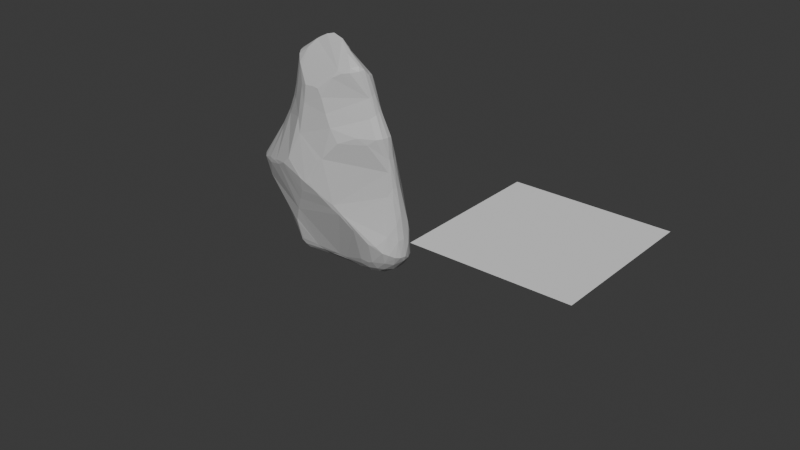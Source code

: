 # Source: Rune1.blend  (saved by Blender 4.4.32; exported with 4.5.12 LTS)
import bpy
from mathutils import Matrix  # noqa: F401  (used for matrix-valued properties, if any)

bpy.ops.wm.read_factory_settings(use_empty=True)
scene = bpy.context.scene
scene.name = 'Scene'

# ---- collections
col_collection = bpy.data.collections.new('Collection'); scene.collection.children.link(col_collection)

# ---- materials (node trees are filled in below, after node groups)
mat_material = bpy.data.materials.new('Material')

# ---- material node trees
mat_material.use_nodes = True; mat_material.node_tree.nodes.clear()
_N = mat_material.node_tree.nodes; _L = mat_material.node_tree.links
n0 = _N.new('ShaderNodeBsdfPrincipled'); n0.name = 'Principled BSDF'; n0.location = (10, 300)
n1 = _N.new('ShaderNodeOutputMaterial'); n1.name = 'Material Output'; n1.location = (300, 300)
n2 = _N.new('ShaderNodeNewGeometry'); n2.name = 'Geometry'; n2.location = (-520, 192)
n3 = _N.new('ShaderNodeValToRGB'); n3.name = 'Color Ramp'; n3.location = (-317, 152)
while len(n3.color_ramp.elements) > 1: n3.color_ramp.elements.remove(n3.color_ramp.elements[-1])
n3.color_ramp.elements[0].position = 0.0; n3.color_ramp.elements[0].color = (0.0, 0.0, 0.0, 1.0)
_e = n3.color_ramp.elements.new(1.0); _e.color = (1.0, 1.0, 1.0, 1.0)
_L.new(n0.outputs[0], n1.inputs[0])
_L.new(n2.outputs[7], n3.inputs[0])
_L.new(n3.outputs[0], n0.inputs[0])
n1.is_active_output = True

# ---- world
world_world = bpy.data.worlds.new('World'); scene.world = world_world
world_world.use_nodes = True; world_world.node_tree.nodes.clear()
_N = world_world.node_tree.nodes; _L = world_world.node_tree.links
n0 = _N.new('ShaderNodeOutputWorld'); n0.name = 'World Output'; n0.location = (300, 300)
n1 = _N.new('ShaderNodeBackground'); n1.name = 'Background'; n1.location = (10, 300)
n1.inputs[0].default_value = (0.05088, 0.05088, 0.05088, 1.0)
_L.new(n1.outputs[0], n0.inputs[0])
n0.is_active_output = True
world_world.color = (0.05088, 0.05088, 0.05088)
world_world.sun_shadow_jitter_overblur = 0.0

# ---- meshes
me_cube = bpy.data.meshes.new('Cube')
me_cube.from_pydata([(-0.5355, -0.091, -1.207), (-0.6114, -0.1157, -1.22), (-0.6809, -0.2018, -1.274), (-0.5677, -0.2699, -1.342), (-0.6262, -0.4578, 0.8382), (-0.239, -0.2391, 2.006), (-0.2041, -0.1987, 2.036), (-0.2224, -0.07186, 1.868), (0.3196, -0.1376, 1.916), (0.8172, -0.006985, 0.6428), (0.7296, -0.03065, 0.8884), (0.6721, -0.03058, 1.078), (0.5737, -0.01478, 1.24), (0.752, -0.4819, -1.145), (0.6206, -0.3392, -1.376), (0.7045, -0.02248, -1.48), (-0.3639, -0.06713, -1.302), (0.5209, 0.1588, -1.446), (-0.1074, -0.388, -1.315), (-0.5775, 0.003808, 1.237), (-0.7317, -0.03301, 0.9187), (-0.7827, 0.06677, 0.6279), (-0.7606, 0.2112, 0.3832), (-0.9649, 0.15, 0.2327), (-0.9505, 0.1566, 0.1706), (-0.9055, 0.05923, -0.1613), (-0.9827, -0.0774, -0.5009), (-0.9672, -0.1266, -0.6725), (-0.638, -0.3061, -1.259), (-0.6633, -0.3491, -1.174), (-0.8794, -0.3485, -0.8086), (-0.9562, -0.607, 0.08441), (0.6639, 0.2354, -1.348), (0.8613, 0.243, -1.264), (0.9058, 0.312, -1.067), (0.8433, 0.06218, 0.3132), (0.4985, -0.3701, 1.679), (0.6957, -0.4691, 0.7723), (-0.3566, -0.8107, 0.2957), (0.2401, -0.7169, 0.411), (-0.581, -0.5471, -0.7909), (-0.451, -0.59, -0.8108), (0.7337, -0.6173, -0.6365), (-0.6066, 0.1777, 0.5457), (0.7274, 0.3455, -0.799), (1.014, -0.2431, 0.5041), (1.062, -0.1833, 0.4593), (1.073, -0.1053, 0.4356), (1.023, -0.01768, 0.5032), (1.012, 0.00675, 0.4551), (1.095, -0.5389, -0.8145), (1.188, -0.4988, -0.9038), (1.262, -0.4366, -0.9416), (1.319, -0.2958, -0.7486), (1.345, -0.1966, -0.7235), (1.361, -0.1094, -0.8161), (1.263, 0.05768, -1.006), (-0.9214, -0.2798, -0.8655), (-1.036, -0.1962, -0.8129), (-1.068, -0.1611, -0.7545), (-0.8043, -0.4571, 0.5416), (-0.9116, -0.3379, 0.5658), (-0.9574, -0.2568, 0.5666), (-0.9377, -0.1169, 0.6151), (-0.8805, -0.02294, 0.6176), (-0.9275, -0.1744, 0.6465), (-0.7813, -0.2664, 0.8836), (-0.7477, -0.3465, 0.8402), (-0.8019, -0.1577, 0.8974), (-0.792, -0.204, 0.897), (-0.7242, -0.2407, 1.059), (-0.6426, -0.0695, 1.228), (-0.696, -0.1731, 1.175), (-0.6433, -0.3507, 1.084), (-0.653, -0.2571, 1.284), (-0.6767, -0.1184, 1.205), (-0.5781, -0.361, 1.287), (-0.5564, -0.2646, 1.721), (-0.4318, -0.4269, 1.683), (-0.5061, -0.02315, 1.7), (-0.5457, -0.08371, 1.711), (-0.5692, -0.1685, 1.722), (-0.4707, -0.3754, 1.766), (-0.4881, -0.09753, 1.792), (-0.5146, -0.1577, 1.816), (-0.505, -0.3132, 1.801), (-0.5257, -0.2358, 1.817), (-0.3302, -0.3298, 1.885), (-0.2084, -0.1197, 1.973), (-0.1295, -0.101, 1.989), (-0.03317, -0.09383, 2.054), (-0.08498, -0.1906, 2.095), (-0.004027, -0.08242, 2.008), (-0.04342, -0.1381, 2.087), (0.02716, -0.1627, 2.123), (0.1624, -0.1342, 2.058), (0.2019, -0.1953, 2.052), (0.1873, -0.1624, 2.069), (0.2752, -0.129, 1.958), (1.023, 0.2488, -1.056), (1.188, 0.1271, -0.9754), (1.325, -0.02507, -1.036), (1.358, -0.2844, -1.006), (0.9795, -0.5772, -0.7891), (1.375, -0.1962, -1.009), (1.319, -0.3607, -0.9884), (1.354, -0.1045, -1.066), (1.341, -0.1873, -1.095), (1.165, -0.422, -1.11), (1.152, 0.1512, -1.144), (1.278, 0.01497, -1.133), (1.25, -0.3181, -1.147), (0.9692, -0.4815, -1.13), (0.8878, -0.4755, -1.161), (1.072, 0.2009, -1.173), (1.141, 0.06258, -1.258), (1.23, -0.07774, -1.237), (1.176, -0.2285, -1.276), (0.9989, -0.3967, -1.261), (1.092, -0.3405, -1.266), (0.8763, 0.1622, -1.353), (1.135, -0.09448, -1.325), (0.8495, -0.4121, -1.286), (1.022, 0.06189, -1.353), (0.9913, -0.2214, -1.391), (0.9727, -0.317, -1.346), (0.7209, -0.4347, -1.252), (1.018, -0.07978, -1.398), (0.8474, 0.06122, -1.43), (0.8118, -0.3304, -1.378), (0.6145, 0.05687, -1.479), (0.8695, -0.1108, -1.453), (0.7414, -0.2505, -1.437), (0.6186, -0.14, -1.479), (0.2266, -0.2063, -1.456), (0.3822, -0.3635, -1.333), (0.3808, 0.08306, -1.485), (0.2574, -0.2898, -1.405), (0.03715, -0.3493, -1.353), (0.2172, -0.02017, -1.506), (0.1262, 0.06085, -1.414), (-0.01796, -0.1442, -1.483), (-0.08794, -0.1891, -1.472), (-0.38, -0.1078, -1.335), (-0.06577, -0.303, -1.406), (-0.3768, -0.1787, -1.381), (-0.1844, -0.234, -1.458), (-0.3735, -0.3379, -1.412), (-0.2687, -0.02586, -1.294), (-0.4025, -0.3861, -1.377), (-0.4852, -0.342, -1.373), (0.799, 0.3435, -1.018), (0.1432, 0.1481, -1.178), (0.3793, 0.2326, -1.158), (0.6074, 0.2921, -1.166), (0.7602, 0.3119, -1.17), (0.554, 0.2485, -1.307), (0.2626, 0.1801, -1.266), (0.521, 0.1931, -1.41), (-0.3144, -0.03295, -1.238), (0.2518, 0.1492, -1.351), (-0.4654, -0.5807, -0.8692), (-0.7979, -0.4236, -0.7666), (-0.4399, -0.4859, -1.199), (-0.4727, -0.4775, -1.23), (-0.5255, -0.4427, -1.225), (-0.1843, -0.4214, -1.256), (0.225, -0.3765, -1.293), (0.355, -0.3822, -1.295), (-0.4289, -0.4419, -1.303), (-0.469, -0.4084, -1.34), (0.3289, -0.4287, 1.705), (0.01547, -0.6192, 1.446), (-0.3043, -0.5152, 1.619), (0.3965, -0.4327, 1.665), (-0.1234, -0.6281, 1.439), (0.2736, -0.5032, 1.594), (-0.3777, -0.4663, 1.684), (0.09441, -0.6096, 1.425), (-0.2358, -0.5864, 1.402), (0.1538, -0.6027, 1.304), (-0.1467, -0.649, 1.164), (0.2312, -0.6069, 1.077), (-0.2799, -0.6464, 0.915), (-0.4819, -0.4775, 1.117), (0.3238, -0.6189, 0.8785), (-0.2032, -0.7075, 0.699), (0.4547, -0.6167, 0.677), (0.1536, -0.7439, 0.3672), (-0.7233, -0.7071, 0.1362), (0.007436, -0.8489, 0.019), (0.07998, -0.8259, 0.02142), (-0.8122, -0.6804, 0.09724), (-0.09795, -0.8478, 0.06668), (-0.4769, -0.8017, 0.1851), (-0.6435, -0.7386, 0.09345), (0.149, -0.8096, -0.07667), (0.4224, -0.712, -0.2716), (-0.1233, -0.79, -0.1666), (0.2433, -0.7745, -0.1761), (-0.232, -0.722, -0.3598), (0.3954, -0.7116, -0.3354), (0.5115, -0.6827, -0.4177), (0.5668, -0.6743, -0.4085), (-0.3526, -0.6494, -0.5895), (-0.4389, 0.03216, 1.64), (0.01754, 0.07499, 1.517), (0.535, -0.00252, 1.587), (-0.4541, 0.05084, 1.589), (-0.3706, 0.1137, 1.507), (0.4541, 0.02805, 1.497), (-0.5219, 0.06736, 1.169), (-0.4643, 0.1013, 1.167), (-0.3205, 0.08325, 1.157), (0.2222, 0.001286, 1.17), (-0.6322, 0.1075, 0.7854), (-0.5475, 0.1293, 0.8132), (-0.7325, 0.246, 0.2859), (-0.4996, 0.2245, 0.1059), (-0.4717, 0.2265, 0.1907), (0.8359, 0.2303, -0.1919), (-0.2022, 0.234, -0.04161), (-0.1035, 0.2288, -0.05453), (0.442, 0.3024, -0.3451), (0.2321, 0.2605, -0.2228), (0.9755, 0.1588, -0.01269), (0.06835, 0.252, -0.2126), (0.6153, 0.3487, -0.4832), (0.7308, 0.3203, -0.5884), (0.3619, 0.3029, -0.3822), (0.455, 0.2801, -0.7856), (0.6628, 0.3392, -0.7305), (0.8114, 0.3282, -0.8831), (0.3661, -0.2573, 1.91), (0.3829, -0.1978, 1.914), (0.5653, -0.2514, 1.763), (0.4885, -0.3486, 1.746), (0.5931, -0.09525, 1.682), (0.5946, -0.28, 1.698), (0.6432, -0.05882, 1.605), (0.6623, -0.1416, 1.624), (0.6283, -0.2044, 1.714), (0.641, -0.01123, 1.502), (0.7429, -0.1198, 1.376), (0.7506, -0.1897, 1.342), (0.7637, -0.05858, 1.25), (0.8427, -0.09101, 1.11), (0.8431, -0.1502, 1.127), (0.7347, -0.229, 1.323), (0.8873, -0.06638, 0.9341), (0.844, -0.2093, 1.09), (0.7951, -0.29, 1.042), (1.019, -0.09386, 0.7716), (0.9943, -0.245, 0.7724), (0.9282, -0.319, 0.7635), (1.023, -0.1675, 0.7808), (0.8322, -0.3934, 0.6768), (1.068, -0.2195, 0.2649), (0.989, 0.07963, 0.2213), (1.04, 0.1203, -0.0554), (1.163, -0.1391, 0.01992), (1.156, -0.04924, -0.01781), (1.139, -0.1999, 0.02951), (1.171, -0.2308, -0.1538), (1.256, -0.1634, -0.3346), (1.104, -0.274, -0.09669), (1.285, -0.03334, -0.5188), (1.267, -0.2666, -0.502), (1.208, -0.4091, -0.6637), (1.307, -0.03015, -0.6504), (-0.7833, -0.1679, -1.193), (-0.83, -0.1651, -1.148), (-0.7738, -0.1542, -1.112), (-0.8826, -0.1686, -1.064), (-0.8458, -0.1949, -1.095), (-0.8049, -0.2101, -1.126), (-0.7671, -0.2617, -1.119), (-0.88, -0.1863, -1.02), (-0.9754, -0.1877, -0.9493), (-0.9522, -0.1783, -0.9975), (-0.9493, -0.1643, -0.8683), (-1.134, -0.2699, -0.5808), (-1.125, -0.1759, -0.6924), (-1.173, -0.3997, -0.3189), (-1.219, -0.1377, -0.3703), (-1.224, -0.2187, -0.4662), (-1.232, -0.3091, -0.3605), (-1.057, -0.5008, -0.2762), (-1.099, -0.1049, -0.5041), (-1.325, -0.2053, 0.001581), (-1.294, -0.284, -0.1426), (-1.11, 0.07171, 0.06778), (-1.19, -0.01874, -0.09437), (-1.301, -0.1223, -0.0007441), (-1.236, -0.4062, -0.108), (-1.165, -0.5024, 0.002318), (-1.256, -0.05332, -0.006317), (-1.302, -0.3242, 0.01632), (-1.257, -0.4062, 0.008184), (-0.9122, -0.6402, 0.01577), (-1.212, 0.008562, 0.09773), (-1.256, -0.06423, 0.09515), (-1.279, -0.1404, 0.1009), (-1.275, -0.2153, 0.1107), (-1.041, 0.1182, 0.1906)], [], [(60, 67, 61), (65, 69, 68), (66, 70, 69), (20, 71, 19), (20, 75, 71), (68, 72, 75), (70, 72, 69), (73, 70, 66), (70, 74, 72), (74, 77, 72), (208, 79, 205), (81, 84, 80), (77, 85, 86), (82, 85, 77), (4, 73, 67), (177, 87, 82), (84, 6, 83), (83, 88, 79), (79, 88, 205), (6, 89, 88), (6, 90, 89), (6, 93, 90), (6, 91, 93), (89, 90, 92), (90, 93, 95), (95, 98, 92), (97, 98, 95), (97, 234, 98), (98, 234, 8), (54, 102, 104), (52, 105, 53), (104, 106, 55), (102, 107, 104), (101, 106, 110), (99, 109, 114), (107, 116, 106), (109, 115, 114), (110, 116, 115), (111, 117, 107), (112, 118, 108), (117, 121, 116), (108, 119, 111), (118, 119, 108), (114, 123, 120), (113, 122, 112), (118, 125, 119), (123, 127, 128), (124, 131, 127), (122, 129, 118), (120, 128, 17), (128, 131, 15), (129, 132, 124), (55, 101, 269), (132, 133, 131), (33, 120, 32), (15, 133, 139), (132, 134, 133), (130, 139, 136), (14, 137, 132), (134, 141, 133), (133, 141, 139), (138, 144, 137), (144, 146, 134), (144, 147, 146), (139, 145, 143), (142, 146, 145), (138, 18, 144), (144, 149, 147), (146, 147, 3), (16, 0, 148), (143, 1, 16), (150, 170, 28), (44, 232, 151), (231, 151, 154), (157, 148, 152), (157, 156, 160), (156, 32, 158), (160, 16, 148), (232, 34, 151), (151, 34, 155), (155, 33, 32), (160, 140, 16), (164, 169, 166), (164, 165, 169), (168, 135, 126), (166, 169, 18), (41, 40, 161), (29, 28, 170), (169, 170, 149), (169, 149, 18), (171, 172, 176), (171, 176, 174), (173, 179, 175), (177, 179, 173), (175, 181, 172), (179, 181, 175), (183, 186, 181), (175, 172, 171, 236, 233, 96, 94, 91, 5, 87, 177, 173), (73, 4, 184), (60, 189, 4), (37, 187, 256), (39, 188, 191), (190, 191, 188), (189, 195, 194), (192, 195, 189), (192, 299, 195), (191, 190, 196), (194, 198, 193), (196, 198, 199), (197, 199, 201), (197, 201, 202), (198, 200, 204, 41, 161, 163, 166, 18, 167, 168, 13, 42, 202, 201, 199), (202, 42, 203), (42, 103, 203), (60, 192, 189), (31, 299, 192), (207, 210, 206), (210, 214, 206), (209, 213, 212), (206, 214, 213), (12, 214, 210), (12, 11, 214), (215, 43, 22), (20, 215, 21), (19, 211, 20), (43, 219, 217), (217, 218, 25), (219, 222, 218), (222, 221, 218), (222, 224, 226), (213, 214, 11, 10, 9, 35, 220, 223, 224, 222, 219, 43, 216), (223, 229, 224), (227, 229, 223), (227, 228, 231), (228, 232, 44), (23, 217, 24), (22, 217, 23), (8, 234, 237), (235, 241, 234), (8, 237, 207), (236, 238, 235), (236, 36, 238), (237, 240, 239), (239, 242, 207), (240, 243, 239), (241, 244, 240), (238, 248, 241), (246, 249, 245), (249, 9, 10), (247, 253, 255), (252, 48, 249), (255, 47, 252), (253, 46, 255), (253, 45, 46), (253, 254, 45), (48, 49, 249), (233, 235, 234), (242, 12, 210), (49, 258, 35), (46, 257, 262), (49, 259, 258), (46, 260, 47), (262, 260, 46), (259, 225, 258), (262, 265, 263), (260, 262, 264), (261, 260, 266), (262, 263, 264), (259, 49, 48, 261, 266, 269, 56, 100, 99, 34, 232, 228, 220, 225), (260, 264, 266), (268, 265, 257, 45, 254, 256, 187, 39, 191, 196, 197, 203, 50), (264, 267, 54), (264, 54, 55), (266, 55, 269), (268, 53, 267), (50, 51, 268), (51, 52, 268), (258, 225, 35), (2, 271, 270), (1, 272, 0), (271, 273, 1), (271, 275, 274), (271, 276, 275), (271, 28, 276), (275, 276, 277), (274, 279, 271), (274, 277, 58), (279, 280, 273), (277, 276, 58), (276, 57, 58), (2, 270, 143), (58, 57, 281), (278, 59, 279), (58, 281, 282), (57, 30, 283), (282, 281, 285), (281, 283, 286), (162, 287, 30), (284, 292, 282), (286, 290, 285), (289, 293, 284), (283, 294, 286), (287, 295, 283), (295, 298, 294), (296, 301, 300), (297, 303, 289), (291, 300, 304), (301, 302, 63), (24, 304, 23), (304, 300, 64), (23, 304, 21), (298, 62, 297), (295, 61, 298), (59, 27, 280), (23, 21, 22), (64, 300, 63), (62, 69, 65), (68, 20, 64, 63), (61, 67, 66), (21, 64, 20), (74, 70, 73, 76), (63, 65, 68), (67, 73, 66), (20, 68, 75), (68, 69, 72), (80, 79, 71, 75), (81, 80, 75, 72), (79, 208, 19, 71), (72, 77, 81), (76, 82, 74), (76, 78, 82), (5, 6, 86, 85), (74, 82, 77), (80, 83, 79), (80, 84, 83), (81, 86, 84), (81, 77, 86), (85, 82, 87), (63, 302, 65), (60, 4, 67), (78, 177, 82), (85, 87, 5), (97, 95, 93, 94, 96), (84, 86, 6), (83, 6, 88), (205, 88, 7), (6, 5, 91), (93, 91, 94), (92, 90, 95), (234, 97, 96, 233), (51, 50, 103, 112), (55, 54, 104), (102, 53, 105), (111, 105, 52, 108), (55, 106, 101), (51, 108, 52), (106, 104, 107), (105, 111, 102), (110, 109, 100, 56), (99, 100, 109), (121, 123, 115, 116), (56, 101, 110), (102, 111, 107), (51, 112, 108), (110, 106, 116), (109, 110, 115), (107, 117, 116), (111, 119, 117), (33, 114, 120), (114, 115, 123), (127, 121, 117, 124), (112, 122, 118), (124, 117, 119, 125), (14, 122, 126, 135), (113, 126, 122), (120, 123, 128), (123, 121, 127), (118, 129, 125), (128, 127, 131), (125, 129, 124), (17, 128, 130), (124, 132, 131), (122, 14, 129), (113, 112, 103, 13), (130, 128, 15), (56, 269, 101), (54, 53, 102), (138, 135, 168, 167), (13, 126, 113), (129, 14, 132), (15, 131, 133), (32, 120, 17), (34, 114, 33), (34, 99, 114), (130, 15, 139), (14, 135, 137), (132, 137, 134), (136, 139, 140), (135, 138, 137), (143, 16, 140, 139), (141, 134, 142), (137, 144, 134), (142, 134, 146), (138, 167, 18), (139, 141, 145), (170, 150, 147, 149), (141, 142, 145), (144, 18, 149), (145, 146, 3), (3, 147, 150), (154, 153, 230, 231), (16, 1, 0), (145, 2, 143), (2, 145, 3), (3, 150, 28), (17, 130, 136), (231, 44, 151), (156, 157, 153, 154), (154, 151, 155), (32, 156, 154, 155), (17, 140, 160, 158), (152, 153, 157), (157, 160, 148), (160, 156, 158), (158, 32, 17), (155, 34, 33), (140, 17, 136), (159, 148, 0), (164, 163, 161, 40), (165, 164, 40, 162), (29, 165, 162, 30), (166, 163, 164), (13, 168, 126), (169, 165, 170), (165, 29, 170), (299, 287, 162, 40, 41, 204, 200, 194, 195), (181, 180, 178, 172), (42, 13, 103), (176, 172, 178), (176, 178, 180), (177, 184, 179), (179, 183, 181), (179, 184, 183), (184, 177, 78, 76), (187, 185, 39), (183, 38, 186), (189, 194, 38, 183, 184, 4), (76, 73, 184), (39, 185, 182, 180, 181, 186, 188), (174, 36, 236, 171), (186, 190, 188), (186, 38, 190), (38, 194, 193), (38, 193, 190), (193, 198, 190), (196, 199, 197), (196, 190, 198), (194, 200, 198), (197, 202, 203), (60, 31, 192), (209, 208, 205, 7), (212, 211, 208, 209), (209, 206, 213), (216, 215, 211, 212), (212, 213, 216), (215, 216, 43), (231, 230, 229, 227), (206, 209, 7, 88, 89, 92, 98, 8, 207), (21, 215, 22), (20, 211, 215), (19, 208, 211), (22, 43, 217), (217, 219, 218), (221, 222, 226), (226, 224, 229), (220, 227, 223), (69, 62, 61, 66), (220, 228, 227), (230, 153, 152, 148, 159, 0, 272, 273, 280, 27, 26, 25, 218, 221, 226, 229), (10, 11, 245, 249), (35, 225, 220), (231, 228, 44), (24, 217, 25), (233, 236, 235), (237, 234, 241), (235, 238, 241), (237, 239, 207), (237, 241, 240), (248, 238, 36, 174, 176, 180, 182, 185, 187, 37, 254, 251), (239, 245, 242), (239, 243, 245), (240, 244, 243), (241, 248, 244), (242, 245, 11), (244, 247, 243), (243, 246, 245), (243, 247, 246), (244, 250, 247), (251, 250, 244, 248), (254, 253, 250, 251), (247, 252, 246), (246, 252, 249), (247, 255, 252), (247, 250, 253), (254, 37, 256), (249, 49, 9), (252, 47, 48), (255, 46, 47), (9, 49, 35), (242, 11, 12), (207, 242, 210), (47, 261, 48), (47, 260, 261), (268, 267, 263, 265), (262, 257, 265), (264, 263, 267), (266, 264, 55), (54, 267, 53), (45, 257, 46), (203, 103, 50), (268, 52, 53), (2, 28, 271), (270, 271, 1), (1, 273, 272), (276, 28, 29), (271, 279, 273), (274, 278, 279), (274, 275, 277), (278, 274, 58), (30, 57, 276, 29), (26, 27, 59, 288), (279, 59, 280), (143, 270, 1), (2, 3, 28), (291, 288, 282, 292), (59, 282, 288), (281, 57, 283), (282, 285, 284), (285, 281, 286), (283, 30, 287), (26, 288, 25), (297, 290, 294, 298), (285, 289, 284), (285, 290, 289), (288, 24, 25), (288, 291, 24), (284, 296, 292), (284, 293, 296), (286, 294, 290), (283, 295, 294), (290, 297, 289), (302, 301, 296, 293), (287, 299, 295), (291, 292, 300), (292, 296, 300), (303, 302, 293, 289), (65, 303, 297, 62), (299, 31, 295), (24, 291, 304), (300, 301, 63), (61, 295, 31, 60), (298, 61, 62), (278, 282, 59), (278, 58, 282), (302, 303, 65), (21, 304, 64)])
_uv = me_cube.uv_layers.new(name='UVMap')
_uv.uv.foreach_set('vector', [0.6159, 0.1705, 0.6007, 0.186, 0.5767, 0.1725, 0.4836, 0.1769, 0.5057, 0.1905, 0.4619, 0.1905, 0.5697, 0.1889, 0.5542, 0.1981, 0.5057, 0.1905, 0.4029, 0.1901, 0.4101, 0.2057, 0.3838, 0.205, 0.4029, 0.1901, 0.4365, 0.2052, 0.4101, 0.2057, 0.4619, 0.1905, 0.4752, 0.2046, 0.4365, 0.2052, 0.5542, 0.1981, 0.4752, 0.2046, 0.5057, 0.1905, 0.6064, 0.1976, 0.5542, 0.1981, 0.5697, 0.1889, 0.5542, 0.1981, 0.5517, 0.2101, 0.4752, 0.2046, 0.5517, 0.2101, 0.539, 0.2363, 0.4752, 0.2046, 0.3766, 0.2232, 0.4198, 0.2339, 0.3932, 0.2303, 0.4909, 0.2373, 0.4787, 0.2457, 0.4521, 0.2358, 0.539, 0.2363, 0.5557, 0.2434, 0.5167, 0.2454, 0.5911, 0.2384, 0.5557, 0.2434, 0.539, 0.2363, 0.625, 0.1852, 0.6064, 0.1976, 0.6007, 0.186, 0.625, 0.2344, 0.6012, 0.2554, 0.5911, 0.2384, 0.4787, 0.2457, 0.4958, 0.2822, 0.448, 0.244, 0.448, 0.244, 0.4741, 0.2892, 0.4198, 0.2339, 0.4198, 0.2339, 0.4741, 0.2892, 0.3932, 0.2303, 0.4958, 0.2822, 0.4827, 0.3124, 0.4741, 0.2892, 0.4958, 0.2822, 0.5156, 0.3408, 0.4827, 0.3124, 0.4958, 0.2822, 0.5245, 0.3383, 0.5156, 0.3408, 0.4958, 0.2822, 0.5604, 0.3266, 0.5245, 0.3383, 0.4827, 0.3124, 0.5156, 0.3408, 0.4894, 0.3555, 0.5156, 0.3408, 0.5245, 0.3383, 0.5352, 0.4254, 0.5352, 0.4254, 0.5187, 0.4634, 0.4894, 0.3555, 0.5447, 0.4324, 0.5187, 0.4634, 0.5352, 0.4254, 0.5447, 0.4324, 0.4989, 0.4849, 0.5187, 0.4634, 0.5187, 0.4634, 0.4989, 0.4849, 0.4719, 0.4744, 0.5, 0.6601, 0.5156, 0.6825, 0.5, 0.6824, 0.5469, 0.6785, 0.5313, 0.6817, 0.5221, 0.6622, 0.5, 0.6824, 0.4844, 0.6873, 0.4844, 0.6672, 0.5156, 0.6825, 0.5, 0.69, 0.5, 0.6824, 0.4688, 0.6855, 0.4844, 0.6873, 0.4616, 0.6943, 0.3997, 0.6902, 0.4298, 0.6968, 0.4074, 0.7025, 0.5, 0.69, 0.4769, 0.7047, 0.4844, 0.6873, 0.4298, 0.6968, 0.4459, 0.7081, 0.4074, 0.7025, 0.4616, 0.6943, 0.4769, 0.7047, 0.4459, 0.7081, 0.5256, 0.6965, 0.5078, 0.7112, 0.5, 0.69, 0.584, 0.6977, 0.5625, 0.7167, 0.5536, 0.6949, 0.5078, 0.7112, 0.4772, 0.7166, 0.4769, 0.7047, 0.5536, 0.6949, 0.5387, 0.7137, 0.5256, 0.6965, 0.5625, 0.7167, 0.5387, 0.7137, 0.5536, 0.6949, 0.4074, 0.7025, 0.4375, 0.7209, 0.4013, 0.7236, 0.6038, 0.7056, 0.586, 0.7258, 0.584, 0.6977, 0.5625, 0.7167, 0.5389, 0.7294, 0.5387, 0.7137, 0.4375, 0.7209, 0.4712, 0.7303, 0.4228, 0.7378, 0.5078, 0.7336, 0.4724, 0.7486, 0.4712, 0.7303, 0.586, 0.7258, 0.5542, 0.7458, 0.5625, 0.7167, 0.4013, 0.7236, 0.4228, 0.7378, 0.3483, 0.7446, 0.4228, 0.7378, 0.4724, 0.7486, 0.4373, 0.7632, 0.5542, 0.7458, 0.5171, 0.7653, 0.5078, 0.7336, 0.4844, 0.6672, 0.4688, 0.6855, 0.4641, 0.6545, 0.5171, 0.7653, 0.4759, 0.7831, 0.4724, 0.7486, 0.3838, 0.7127, 0.4013, 0.7236, 0.36, 0.7248, 0.4373, 0.7632, 0.4759, 0.7831, 0.4371, 0.8396, 0.5171, 0.7653, 0.5104, 0.8405, 0.4759, 0.7831, 0.3936, 0.7599, 0.4371, 0.8396, 0.3883, 0.8057, 0.5766, 0.7668, 0.5483, 0.8342, 0.5171, 0.7653, 0.5104, 0.8405, 0.4789, 0.8747, 0.4759, 0.7831, 0.4759, 0.7831, 0.4789, 0.8747, 0.4371, 0.8396, 0.587, 0.8699, 0.5575, 0.8886, 0.5483, 0.8342, 0.5575, 0.8886, 0.5144, 0.9077, 0.5104, 0.8405, 0.5575, 0.8886, 0.5697, 0.9458, 0.5144, 0.9077, 0.4371, 0.8396, 0.5026, 0.9389, 0.4492, 0.9474, 0.4977, 0.89, 0.5144, 0.9077, 0.5026, 0.9389, 0.587, 0.8699, 0.6159, 0.8869, 0.5575, 0.8886, 0.5575, 0.8886, 0.6028, 0.9538, 0.5697, 0.9458, 0.5144, 0.9077, 0.5697, 0.9458, 0.5428, 0.9838, 0.4203, 0.9399, 0.3835, 0.9785, 0.3817, 0.9376, 0.4492, 0.9474, 0.4329, 0.9952, 0.4203, 0.9399, 0.5788, 0.971, 0.6211, 0.9694, 0.5726, 1.0, 0.3438, 0.668, 0.3594, 0.6758, 0.3575, 0.6877, 0.3281, 0.6605, 0.3575, 0.6877, 0.3369, 0.7034, 0.2936, 0.7224, 0.2041, 0.746, 0.2722, 0.7108, 0.2936, 0.7224, 0.3379, 0.7206, 0.2939, 0.7354, 0.3379, 0.7206, 0.36, 0.7248, 0.3438, 0.7375, 0.2939, 0.7354, 0.218, 0.7502, 0.2041, 0.746, 0.3594, 0.6758, 0.375, 0.6922, 0.3575, 0.6877, 0.3575, 0.6877, 0.375, 0.6922, 0.3594, 0.7036, 0.3594, 0.7036, 0.3838, 0.7127, 0.36, 0.7248, 0.2939, 0.7354, 0.2874, 0.7483, 0.218, 0.7502, 0.8281, 0.7201, 0.828, 0.7355, 0.786, 0.7296, 0.8281, 0.7201, 0.8442, 0.7239, 0.828, 0.7355, 0.6884, 0.7393, 0.6404, 0.7497, 0.6183, 0.7244, 0.786, 0.7296, 0.828, 0.7355, 0.7682, 0.7463, 0.8006, 0.6661, 0.8281, 0.6679, 0.8111, 0.6756, 0.8679, 0.7134, 0.875, 0.7382, 0.8446, 0.7451, 0.828, 0.7355, 0.8446, 0.7451, 0.8281, 0.75, 0.828, 0.7355, 0.8281, 0.75, 0.7682, 0.7463, 0.6641, 0.517, 0.7504, 0.5365, 0.6932, 0.527, 0.6641, 0.517, 0.6932, 0.527, 0.6525, 0.5205, 0.8313, 0.5244, 0.8013, 0.5381, 0.7819, 0.5365, 0.8595, 0.5207, 0.8013, 0.5381, 0.8313, 0.5244, 0.7819, 0.5365, 0.7775, 0.5511, 0.7504, 0.5365, 0.8013, 0.5381, 0.7775, 0.5511, 0.7819, 0.5365, 0.7975, 0.5616, 0.7799, 0.5722, 0.7775, 0.5511, 0.7819, 0.5365, 0.7504, 0.5365, 0.6641, 0.517, 0.5998, 0.5112, 0.5705, 0.4867, 0.5705, 0.4348, 0.5556, 0.3669, 0.5604, 0.3266, 0.5536, 0.2834, 0.875, 0.5045, 0.8595, 0.5207, 0.8313, 0.5244, 0.875, 0.5547, 0.862, 0.5648, 0.8465, 0.5507, 0.875, 0.5811, 0.829, 0.5987, 0.862, 0.5648, 0.6339, 0.5675, 0.6857, 0.5722, 0.6033, 0.5729, 0.7155, 0.5859, 0.7365, 0.5893, 0.7333, 0.6078, 0.75, 0.6085, 0.7333, 0.6078, 0.7365, 0.5893, 0.829, 0.5987, 0.8323, 0.6047, 0.8088, 0.5987, 0.858, 0.6036, 0.8323, 0.6047, 0.829, 0.5987, 0.858, 0.6036, 0.8694, 0.6094, 0.8323, 0.6047, 0.7333, 0.6078, 0.75, 0.6085, 0.7326, 0.6159, 0.8088, 0.5987, 0.7645, 0.6189, 0.7675, 0.6061, 0.7326, 0.6159, 0.7645, 0.6189, 0.7174, 0.6205, 0.6948, 0.6253, 0.7174, 0.6205, 0.7031, 0.6311, 0.6948, 0.6253, 0.7031, 0.6311, 0.6875, 0.637, 0.7645, 0.6189, 0.778, 0.6313, 0.7925, 0.6506, 0.8006, 0.6661, 0.8111, 0.6756, 0.8125, 0.7132, 0.786, 0.7296, 0.7682, 0.7463, 0.7163, 0.7343, 0.6884, 0.7393, 0.6362, 0.703, 0.66, 0.6551, 0.6875, 0.637, 0.7031, 0.6311, 0.7174, 0.6205, 0.6875, 0.637, 0.66, 0.6551, 0.6751, 0.6344, 0.66, 0.6551, 0.6099, 0.6662, 0.6751, 0.6344, 0.875, 0.5811, 0.858, 0.6036, 0.829, 0.5987, 0.875, 0.6043, 0.8694, 0.6094, 0.858, 0.6036, 0.3896, 0.5239, 0.3591, 0.5312, 0.2429, 0.5326, 0.3591, 0.5312, 0.2898, 0.5466, 0.2429, 0.5326, 0.1587, 0.5315, 0.1887, 0.5501, 0.1565, 0.5493, 0.2429, 0.5326, 0.2898, 0.5466, 0.1887, 0.5501, 0.3703, 0.5439, 0.2898, 0.5466, 0.3591, 0.5312, 0.3703, 0.5439, 0.3811, 0.5514, 0.2898, 0.5466, 0.1406, 0.5673, 0.1576, 0.5793, 0.1403, 0.5887, 0.125, 0.5599, 0.1406, 0.5673, 0.125, 0.5741, 0.125, 0.5454, 0.1406, 0.5487, 0.125, 0.5599, 0.1576, 0.5793, 0.1875, 0.5959, 0.1469, 0.5935, 0.1469, 0.5935, 0.182, 0.6073, 0.1358, 0.6178, 0.1875, 0.5959, 0.236, 0.6079, 0.182, 0.6073, 0.236, 0.6079, 0.2226, 0.6131, 0.182, 0.6073, 0.236, 0.6079, 0.2793, 0.6208, 0.2571, 0.6235, 0.1887, 0.5501, 0.2898, 0.5466, 0.3811, 0.5514, 0.3879, 0.5612, 0.3931, 0.5741, 0.3768, 0.5907, 0.3514, 0.6205, 0.305, 0.6318, 0.2793, 0.6208, 0.236, 0.6079, 0.1875, 0.5959, 0.1576, 0.5793, 0.1617, 0.5657, 0.305, 0.6318, 0.2936, 0.636, 0.2793, 0.6208, 0.3281, 0.642, 0.2936, 0.636, 0.305, 0.6318, 0.3281, 0.642, 0.3438, 0.6503, 0.3281, 0.6605, 0.3438, 0.6503, 0.3594, 0.6758, 0.3438, 0.668, 0.125, 0.5938, 0.1469, 0.5935, 0.125, 0.5992, 0.1403, 0.5887, 0.1469, 0.5935, 0.125, 0.5938, 0.4719, 0.4744, 0.4989, 0.4849, 0.4497, 0.5142, 0.537, 0.5047, 0.5067, 0.5127, 0.4989, 0.4849, 0.4719, 0.4744, 0.4497, 0.5142, 0.3896, 0.5239, 0.5998, 0.5112, 0.5512, 0.5142, 0.537, 0.5047, 0.5998, 0.5112, 0.6151, 0.5183, 0.5512, 0.5142, 0.4497, 0.5142, 0.4748, 0.5201, 0.4367, 0.5215, 0.4367, 0.5215, 0.4159, 0.5291, 0.3896, 0.5239, 0.4748, 0.5201, 0.4607, 0.536, 0.4367, 0.5215, 0.5067, 0.5127, 0.5015, 0.5372, 0.4748, 0.5201, 0.5512, 0.5142, 0.5349, 0.5382, 0.5067, 0.5127, 0.4531, 0.5508, 0.4304, 0.5602, 0.4257, 0.5437, 0.4304, 0.5602, 0.3931, 0.5741, 0.3879, 0.5612, 0.4817, 0.5494, 0.5232, 0.5677, 0.4877, 0.5677, 0.4643, 0.5684, 0.4375, 0.5811, 0.4304, 0.5602, 0.4877, 0.5677, 0.4622, 0.5847, 0.4643, 0.5684, 0.5232, 0.5677, 0.4992, 0.5828, 0.4877, 0.5677, 0.5232, 0.5677, 0.5337, 0.5807, 0.4992, 0.5828, 0.5232, 0.5677, 0.5596, 0.5679, 0.5337, 0.5807, 0.4375, 0.5811, 0.4202, 0.584, 0.4304, 0.5602, 0.5705, 0.4867, 0.537, 0.5047, 0.4989, 0.4849, 0.4159, 0.5291, 0.3703, 0.5439, 0.3591, 0.5312, 0.4202, 0.584, 0.4042, 0.5965, 0.3768, 0.5907, 0.4992, 0.5828, 0.5327, 0.5931, 0.5038, 0.6065, 0.4202, 0.584, 0.4061, 0.6124, 0.4042, 0.5965, 0.4992, 0.5828, 0.4814, 0.6081, 0.4622, 0.5847, 0.5038, 0.6065, 0.4814, 0.6081, 0.4992, 0.5828, 0.4061, 0.6124, 0.3902, 0.6103, 0.4042, 0.5965, 0.5038, 0.6065, 0.5503, 0.6151, 0.5207, 0.6182, 0.4814, 0.6081, 0.5038, 0.6065, 0.4974, 0.6327, 0.4473, 0.6099, 0.4814, 0.6081, 0.4638, 0.6434, 0.5038, 0.6065, 0.5207, 0.6182, 0.4974, 0.6327, 0.4061, 0.6124, 0.4202, 0.584, 0.4375, 0.5811, 0.4473, 0.6099, 0.4638, 0.6434, 0.4641, 0.6545, 0.4531, 0.6838, 0.4324, 0.682, 0.3997, 0.6902, 0.375, 0.6922, 0.3594, 0.6758, 0.3438, 0.6503, 0.3514, 0.6205, 0.3902, 0.6103, 0.4814, 0.6081, 0.4974, 0.6327, 0.4638, 0.6434, 0.5542, 0.6538, 0.5503, 0.6151, 0.5327, 0.5931, 0.5337, 0.5807, 0.5596, 0.5679, 0.6033, 0.5729, 0.6857, 0.5722, 0.7155, 0.5859, 0.7333, 0.6078, 0.7326, 0.6159, 0.6948, 0.6253, 0.6751, 0.6344, 0.5879, 0.6677, 0.4974, 0.6327, 0.5219, 0.6432, 0.5, 0.6601, 0.4974, 0.6327, 0.5, 0.6601, 0.4844, 0.6672, 0.4638, 0.6434, 0.4844, 0.6672, 0.4641, 0.6545, 0.5542, 0.6538, 0.5221, 0.6622, 0.5219, 0.6432, 0.5879, 0.6677, 0.5671, 0.6768, 0.5542, 0.6538, 0.5671, 0.6768, 0.5469, 0.6785, 0.5542, 0.6538, 0.4042, 0.5965, 0.3902, 0.6103, 0.3768, 0.5907, 0.5085, 0.003018, 0.4727, 0.02666, 0.4778, 0.01646, 0.4334, 0.00355, 0.4156, 0.03373, 0.3823, 0.01514, 0.4727, 0.02666, 0.4408, 0.04325, 0.4334, 0.00355, 0.4727, 0.02666, 0.5383, 0.02707, 0.5038, 0.03196, 0.4727, 0.02666, 0.5867, 0.03311, 0.5383, 0.02707, 0.4727, 0.02666, 0.5856, 0.008297, 0.5867, 0.03311, 0.5383, 0.02707, 0.5867, 0.03311, 0.5422, 0.04707, 0.5038, 0.03196, 0.4679, 0.05382, 0.4727, 0.02666, 0.5038, 0.03196, 0.5422, 0.04707, 0.5252, 0.07682, 0.4679, 0.05382, 0.4243, 0.07223, 0.4408, 0.04325, 0.5422, 0.04707, 0.5867, 0.03311, 0.5252, 0.07682, 0.5867, 0.03311, 0.589, 0.07358, 0.5252, 0.07682, 0.5085, 0.003018, 0.4778, 0.01646, 0.4606, 0.0, 0.5252, 0.07682, 0.589, 0.07358, 0.5399, 0.09904, 0.4844, 0.05975, 0.4623, 0.0859, 0.4679, 0.05382, 0.5252, 0.07682, 0.5399, 0.09904, 0.4756, 0.09108, 0.589, 0.07358, 0.6095, 0.08087, 0.5681, 0.1197, 0.4756, 0.09108, 0.5399, 0.09904, 0.5107, 0.1108, 0.5399, 0.09904, 0.5681, 0.1197, 0.5386, 0.1171, 0.6246, 0.09819, 0.6018, 0.1229, 0.6095, 0.08087, 0.4871, 0.1195, 0.4483, 0.135, 0.4756, 0.09108, 0.5386, 0.1171, 0.5226, 0.1327, 0.5107, 0.1108, 0.5077, 0.1398, 0.4844, 0.1402, 0.4871, 0.1195, 0.5681, 0.1197, 0.5534, 0.1347, 0.5386, 0.1171, 0.6018, 0.1229, 0.5805, 0.1407, 0.5681, 0.1197, 0.5805, 0.1407, 0.5557, 0.1407, 0.5534, 0.1347, 0.4654, 0.1402, 0.4688, 0.1458, 0.4492, 0.1462, 0.5313, 0.1409, 0.5056, 0.147, 0.5077, 0.1398, 0.4179, 0.1442, 0.4492, 0.1462, 0.4073, 0.1512, 0.4688, 0.1458, 0.4844, 0.146, 0.447, 0.1749, 0.3879, 0.1504, 0.4073, 0.1512, 0.3943, 0.1562, 0.4073, 0.1512, 0.4492, 0.1462, 0.4172, 0.1752, 0.3943, 0.1562, 0.4073, 0.1512, 0.385, 0.1752, 0.5557, 0.1407, 0.5456, 0.1729, 0.5313, 0.1409, 0.5805, 0.1407, 0.5767, 0.1725, 0.5557, 0.1407, 0.4623, 0.0859, 0.4094, 0.09045, 0.4243, 0.07223, 0.3943, 0.1562, 0.385, 0.1752, 0.375, 0.1615, 0.4172, 0.1752, 0.4492, 0.1462, 0.447, 0.1749, 0.5456, 0.1729, 0.5057, 0.1905, 0.4836, 0.1769, 0.4619, 0.1905, 0.4029, 0.1901, 0.4172, 0.1752, 0.447, 0.1749, 0.5767, 0.1725, 0.6007, 0.186, 0.5697, 0.1889, 0.385, 0.1752, 0.4172, 0.1752, 0.4029, 0.1901, 0.5517, 0.2101, 0.5542, 0.1981, 0.6064, 0.1976, 0.6078, 0.2082, 0.447, 0.1749, 0.4836, 0.1769, 0.4619, 0.1905, 0.6007, 0.186, 0.6064, 0.1976, 0.5697, 0.1889, 0.4029, 0.1901, 0.4619, 0.1905, 0.4365, 0.2052, 0.4619, 0.1905, 0.5057, 0.1905, 0.4752, 0.2046, 0.4521, 0.2358, 0.4198, 0.2339, 0.4101, 0.2057, 0.4365, 0.2052, 0.4909, 0.2373, 0.4521, 0.2358, 0.4365, 0.2052, 0.4752, 0.2046, 0.4198, 0.2339, 0.3766, 0.2232, 0.3838, 0.205, 0.4101, 0.2057, 0.4752, 0.2046, 0.539, 0.2363, 0.4909, 0.2373, 0.6078, 0.2082, 0.5911, 0.2384, 0.5517, 0.2101, 0.6078, 0.2082, 0.6215, 0.2297, 0.5911, 0.2384, 0.5536, 0.2834, 0.4958, 0.2822, 0.5167, 0.2454, 0.5557, 0.2434, 0.5517, 0.2101, 0.5911, 0.2384, 0.539, 0.2363, 0.4521, 0.2358, 0.448, 0.244, 0.4198, 0.2339, 0.4521, 0.2358, 0.4787, 0.2457, 0.448, 0.244, 0.4909, 0.2373, 0.5167, 0.2454, 0.4787, 0.2457, 0.4909, 0.2373, 0.539, 0.2363, 0.5167, 0.2454, 0.5557, 0.2434, 0.5911, 0.2384, 0.6012, 0.2554, 0.447, 0.1749, 0.4844, 0.146, 0.4836, 0.1769, 0.6159, 0.1705, 0.625, 0.1852, 0.6007, 0.186, 0.6215, 0.2297, 0.625, 0.2344, 0.5911, 0.2384, 0.5557, 0.2434, 0.6012, 0.2554, 0.5536, 0.2834, 0.5447, 0.4324, 0.5352, 0.4254, 0.5245, 0.3383, 0.5556, 0.3669, 0.5705, 0.4348, 0.4787, 0.2457, 0.5167, 0.2454, 0.4958, 0.2822, 0.448, 0.244, 0.4958, 0.2822, 0.4741, 0.2892, 0.3932, 0.2303, 0.4741, 0.2892, 0.3403, 0.3848, 0.4958, 0.2822, 0.5536, 0.2834, 0.5604, 0.3266, 0.5245, 0.3383, 0.5604, 0.3266, 0.5556, 0.3669, 0.4894, 0.3555, 0.5156, 0.3408, 0.5352, 0.4254, 0.4989, 0.4849, 0.5447, 0.4324, 0.5705, 0.4348, 0.5705, 0.4867, 0.5671, 0.6768, 0.5879, 0.6677, 0.6099, 0.6662, 0.584, 0.6977, 0.4844, 0.6672, 0.5, 0.6601, 0.5, 0.6824, 0.5156, 0.6825, 0.5221, 0.6622, 0.5313, 0.6817, 0.5256, 0.6965, 0.5313, 0.6817, 0.5469, 0.6785, 0.5536, 0.6949, 0.4844, 0.6672, 0.4844, 0.6873, 0.4688, 0.6855, 0.5671, 0.6768, 0.5536, 0.6949, 0.5469, 0.6785, 0.4844, 0.6873, 0.5, 0.6824, 0.5, 0.69, 0.5313, 0.6817, 0.5256, 0.6965, 0.5156, 0.6825, 0.4616, 0.6943, 0.4298, 0.6968, 0.4324, 0.682, 0.4531, 0.6838, 0.3997, 0.6902, 0.4324, 0.682, 0.4298, 0.6968, 0.4772, 0.7166, 0.4375, 0.7209, 0.4459, 0.7081, 0.4769, 0.7047, 0.4531, 0.6838, 0.4688, 0.6855, 0.4616, 0.6943, 0.5156, 0.6825, 0.5256, 0.6965, 0.5, 0.69, 0.5671, 0.6768, 0.584, 0.6977, 0.5536, 0.6949, 0.4616, 0.6943, 0.4844, 0.6873, 0.4769, 0.7047, 0.4298, 0.6968, 0.4616, 0.6943, 0.4459, 0.7081, 0.5, 0.69, 0.5078, 0.7112, 0.4769, 0.7047, 0.5256, 0.6965, 0.5387, 0.7137, 0.5078, 0.7112, 0.3838, 0.7127, 0.4074, 0.7025, 0.4013, 0.7236, 0.4074, 0.7025, 0.4459, 0.7081, 0.4375, 0.7209, 0.4712, 0.7303, 0.4772, 0.7166, 0.5078, 0.7112, 0.5078, 0.7336, 0.584, 0.6977, 0.586, 0.7258, 0.5625, 0.7167, 0.5078, 0.7336, 0.5078, 0.7112, 0.5387, 0.7137, 0.5389, 0.7294, 0.5766, 0.7668, 0.586, 0.7258, 0.6183, 0.7244, 0.597, 0.8019, 0.6038, 0.7056, 0.6183, 0.7244, 0.586, 0.7258, 0.4013, 0.7236, 0.4375, 0.7209, 0.4228, 0.7378, 0.4375, 0.7209, 0.4772, 0.7166, 0.4712, 0.7303, 0.5625, 0.7167, 0.5542, 0.7458, 0.5389, 0.7294, 0.4228, 0.7378, 0.4712, 0.7303, 0.4724, 0.7486, 0.5389, 0.7294, 0.5542, 0.7458, 0.5078, 0.7336, 0.3483, 0.7446, 0.4228, 0.7378, 0.3936, 0.7599, 0.5078, 0.7336, 0.5171, 0.7653, 0.4724, 0.7486, 0.586, 0.7258, 0.5766, 0.7668, 0.5542, 0.7458, 0.6038, 0.7056, 0.584, 0.6977, 0.6099, 0.6662, 0.6362, 0.703, 0.3936, 0.7599, 0.4228, 0.7378, 0.4373, 0.7632, 0.4531, 0.6838, 0.4641, 0.6545, 0.4688, 0.6855, 0.5, 0.6601, 0.5221, 0.6622, 0.5156, 0.6825, 0.587, 0.8699, 0.597, 0.8019, 0.6144, 0.8225, 0.6196, 0.8517, 0.6362, 0.703, 0.6183, 0.7244, 0.6038, 0.7056, 0.5542, 0.7458, 0.5766, 0.7668, 0.5171, 0.7653, 0.4373, 0.7632, 0.4724, 0.7486, 0.4759, 0.7831, 0.36, 0.7248, 0.4013, 0.7236, 0.3483, 0.7446, 0.375, 0.6922, 0.4074, 0.7025, 0.3838, 0.7127, 0.375, 0.6922, 0.3997, 0.6902, 0.4074, 0.7025, 0.3936, 0.7599, 0.4373, 0.7632, 0.4371, 0.8396, 0.5766, 0.7668, 0.597, 0.8019, 0.5483, 0.8342, 0.5171, 0.7653, 0.5483, 0.8342, 0.5104, 0.8405, 0.3883, 0.8057, 0.4371, 0.8396, 0.3936, 0.8562, 0.597, 0.8019, 0.587, 0.8699, 0.5483, 0.8342, 0.4492, 0.9474, 0.4203, 0.9399, 0.3936, 0.8562, 0.4371, 0.8396, 0.4789, 0.8747, 0.5104, 0.8405, 0.4977, 0.89, 0.5483, 0.8342, 0.5575, 0.8886, 0.5104, 0.8405, 0.4977, 0.89, 0.5104, 0.8405, 0.5144, 0.9077, 0.587, 0.8699, 0.6196, 0.8517, 0.6159, 0.8869, 0.4371, 0.8396, 0.4789, 0.8747, 0.5026, 0.9389, 0.6211, 0.9694, 0.5788, 0.971, 0.5697, 0.9458, 0.6028, 0.9538, 0.4789, 0.8747, 0.4977, 0.89, 0.5026, 0.9389, 0.5575, 0.8886, 0.6159, 0.8869, 0.6028, 0.9538, 0.5026, 0.9389, 0.5144, 0.9077, 0.5428, 0.9838, 0.5428, 0.9838, 0.5697, 0.9458, 0.5788, 0.971, 0.3369, 0.7034, 0.3055, 0.7059, 0.3062, 0.6663, 0.3281, 0.6605, 0.4203, 0.9399, 0.4329, 0.9952, 0.3835, 0.9785, 0.5026, 0.9389, 0.5031, 0.9965, 0.4492, 0.9474, 0.5031, 0.9965, 0.5026, 0.9389, 0.5428, 0.9838, 0.5428, 0.9838, 0.5788, 0.971, 0.5726, 1.0, 0.375, 0.7813, 0.3936, 0.7599, 0.3883, 0.8057, 0.3281, 0.6605, 0.3438, 0.668, 0.3575, 0.6877, 0.3379, 0.7206, 0.2936, 0.7224, 0.3055, 0.7059, 0.3369, 0.7034, 0.3369, 0.7034, 0.3575, 0.6877, 0.3594, 0.7036, 0.36, 0.7248, 0.3379, 0.7206, 0.3369, 0.7034, 0.3594, 0.7036, 0.3483, 0.7446, 0.2874, 0.7483, 0.2939, 0.7354, 0.3438, 0.7375, 0.2722, 0.7108, 0.3055, 0.7059, 0.2936, 0.7224, 0.2936, 0.7224, 0.2939, 0.7354, 0.2041, 0.746, 0.2939, 0.7354, 0.3379, 0.7206, 0.3438, 0.7375, 0.3438, 0.7375, 0.36, 0.7248, 0.3483, 0.7446, 0.3594, 0.7036, 0.375, 0.6922, 0.3838, 0.7127, 0.2874, 0.7483, 0.3483, 0.7446, 0.3259, 0.75, 0.1845, 0.7425, 0.2041, 0.746, 0.1383, 0.7381, 0.8281, 0.7201, 0.8125, 0.7132, 0.8111, 0.6756, 0.8281, 0.6679, 0.8442, 0.7239, 0.8281, 0.7201, 0.8281, 0.6679, 0.8606, 0.666, 0.8679, 0.7134, 0.8442, 0.7239, 0.8606, 0.666, 0.875, 0.6754, 0.786, 0.7296, 0.8125, 0.7132, 0.8281, 0.7201, 0.6362, 0.703, 0.6884, 0.7393, 0.6183, 0.7244, 0.828, 0.7355, 0.8442, 0.7239, 0.8446, 0.7451, 0.8442, 0.7239, 0.8679, 0.7134, 0.8446, 0.7451, 0.6199, 0.1406, 0.875, 0.6354, 0.8606, 0.666, 0.8281, 0.6679, 0.8006, 0.6661, 0.7925, 0.6506, 0.778, 0.6313, 0.8088, 0.5987, 0.8323, 0.6047, 0.7775, 0.5511, 0.7159, 0.5428, 0.733, 0.5376, 0.7504, 0.5365, 0.66, 0.6551, 0.6362, 0.703, 0.6099, 0.6662, 0.6932, 0.527, 0.7504, 0.5365, 0.733, 0.5376, 0.6932, 0.527, 0.733, 0.5376, 0.7159, 0.5428, 0.8595, 0.5207, 0.8465, 0.5507, 0.8013, 0.5381, 0.8013, 0.5381, 0.7975, 0.5616, 0.7775, 0.5511, 0.8013, 0.5381, 0.8465, 0.5507, 0.7975, 0.5616, 0.8465, 0.5507, 0.8595, 0.5207, 0.875, 0.5207, 0.875, 0.5448, 0.6857, 0.5722, 0.7025, 0.5638, 0.7155, 0.5859, 0.7975, 0.5616, 0.7957, 0.5929, 0.7799, 0.5722, 0.829, 0.5987, 0.8088, 0.5987, 0.7957, 0.5929, 0.7975, 0.5616, 0.8465, 0.5507, 0.862, 0.5648, 0.875, 0.5448, 0.875, 0.5547, 0.8465, 0.5507, 0.7155, 0.5859, 0.7025, 0.5638, 0.7086, 0.5543, 0.7159, 0.5428, 0.7775, 0.5511, 0.7799, 0.5722, 0.7365, 0.5893, 0.6525, 0.5205, 0.6151, 0.5183, 0.5998, 0.5112, 0.6641, 0.517, 0.7799, 0.5722, 0.75, 0.6085, 0.7365, 0.5893, 0.7799, 0.5722, 0.7957, 0.5929, 0.75, 0.6085, 0.7957, 0.5929, 0.8088, 0.5987, 0.7675, 0.6061, 0.7957, 0.5929, 0.7675, 0.6061, 0.75, 0.6085, 0.7675, 0.6061, 0.7645, 0.6189, 0.75, 0.6085, 0.7326, 0.6159, 0.7174, 0.6205, 0.6948, 0.6253, 0.7326, 0.6159, 0.75, 0.6085, 0.7645, 0.6189, 0.8088, 0.5987, 0.778, 0.6313, 0.7645, 0.6189, 0.6948, 0.6253, 0.6875, 0.637, 0.6751, 0.6344, 0.875, 0.5811, 0.875, 0.6043, 0.858, 0.6036, 0.1587, 0.5315, 0.1246, 0.5269, 0.1299, 0.5225, 0.179, 0.5112, 0.1565, 0.5493, 0.1406, 0.5487, 0.1246, 0.5269, 0.1587, 0.5315, 0.1587, 0.5315, 0.2429, 0.5326, 0.1887, 0.5501, 0.1617, 0.5657, 0.1406, 0.5673, 0.1406, 0.5487, 0.1565, 0.5493, 0.1565, 0.5493, 0.1887, 0.5501, 0.1617, 0.5657, 0.1406, 0.5673, 0.1617, 0.5657, 0.1576, 0.5793, 0.3281, 0.6605, 0.3062, 0.6663, 0.2936, 0.636, 0.3281, 0.642, 0.2429, 0.5326, 0.1587, 0.5315, 0.3403, 0.3848, 0.4741, 0.2892, 0.4827, 0.3124, 0.4894, 0.3555, 0.5187, 0.4634, 0.4719, 0.4744, 0.3896, 0.5239, 0.125, 0.5741, 0.1406, 0.5673, 0.1403, 0.5887, 0.125, 0.5599, 0.1406, 0.5487, 0.1406, 0.5673, 0.125, 0.5454, 0.1246, 0.5269, 0.1406, 0.5487, 0.1403, 0.5887, 0.1576, 0.5793, 0.1469, 0.5935, 0.1469, 0.5935, 0.1875, 0.5959, 0.182, 0.6073, 0.2226, 0.6131, 0.236, 0.6079, 0.2571, 0.6235, 0.2571, 0.6235, 0.2793, 0.6208, 0.2936, 0.636, 0.3514, 0.6205, 0.3281, 0.642, 0.305, 0.6318, 0.5057, 0.1905, 0.5456, 0.1729, 0.5767, 0.1725, 0.5697, 0.1889, 0.3514, 0.6205, 0.3438, 0.6503, 0.3281, 0.642, 0.3062, 0.6663, 0.3055, 0.7059, 0.2722, 0.7108, 0.2041, 0.746, 0.1845, 0.7425, 0.3823, 0.01514, 0.4156, 0.03373, 0.4408, 0.04325, 0.4243, 0.07223, 0.4094, 0.09045, 0.125, 0.6436, 0.1358, 0.6178, 0.182, 0.6073, 0.2226, 0.6131, 0.2571, 0.6235, 0.2936, 0.636, 0.3879, 0.5612, 0.3811, 0.5514, 0.4257, 0.5437, 0.4304, 0.5602, 0.3768, 0.5907, 0.3902, 0.6103, 0.3514, 0.6205, 0.3281, 0.6605, 0.3438, 0.6503, 0.3438, 0.668, 0.125, 0.5992, 0.1469, 0.5935, 0.1358, 0.6178, 0.5705, 0.4867, 0.5998, 0.5112, 0.537, 0.5047, 0.4497, 0.5142, 0.4989, 0.4849, 0.5067, 0.5127, 0.537, 0.5047, 0.5512, 0.5142, 0.5067, 0.5127, 0.4497, 0.5142, 0.4367, 0.5215, 0.3896, 0.5239, 0.4497, 0.5142, 0.5067, 0.5127, 0.4748, 0.5201, 0.5349, 0.5382, 0.5512, 0.5142, 0.6151, 0.5183, 0.6525, 0.5205, 0.6932, 0.527, 0.7159, 0.5428, 0.7086, 0.5543, 0.7025, 0.5638, 0.6857, 0.5722, 0.6339, 0.5675, 0.5596, 0.5679, 0.5669, 0.554, 0.4367, 0.5215, 0.4257, 0.5437, 0.4159, 0.5291, 0.4367, 0.5215, 0.4607, 0.536, 0.4257, 0.5437, 0.4748, 0.5201, 0.5015, 0.5372, 0.4607, 0.536, 0.5067, 0.5127, 0.5349, 0.5382, 0.5015, 0.5372, 0.4159, 0.5291, 0.4257, 0.5437, 0.3811, 0.5514, 0.5015, 0.5372, 0.4817, 0.5494, 0.4607, 0.536, 0.4607, 0.536, 0.4531, 0.5508, 0.4257, 0.5437, 0.4607, 0.536, 0.4817, 0.5494, 0.4531, 0.5508, 0.5015, 0.5372, 0.5124, 0.5512, 0.4817, 0.5494, 0.5669, 0.554, 0.5124, 0.5512, 0.5015, 0.5372, 0.5349, 0.5382, 0.5596, 0.5679, 0.5232, 0.5677, 0.5124, 0.5512, 0.5669, 0.554, 0.4817, 0.5494, 0.4643, 0.5684, 0.4531, 0.5508, 0.4531, 0.5508, 0.4643, 0.5684, 0.4304, 0.5602, 0.4817, 0.5494, 0.4877, 0.5677, 0.4643, 0.5684, 0.4817, 0.5494, 0.5124, 0.5512, 0.5232, 0.5677, 0.5596, 0.5679, 0.6339, 0.5675, 0.6033, 0.5729, 0.4304, 0.5602, 0.4202, 0.584, 0.3931, 0.5741, 0.4643, 0.5684, 0.4622, 0.5847, 0.4375, 0.5811, 0.4877, 0.5677, 0.4992, 0.5828, 0.4622, 0.5847, 0.3931, 0.5741, 0.4202, 0.584, 0.3768, 0.5907, 0.4159, 0.5291, 0.3811, 0.5514, 0.3703, 0.5439, 0.3896, 0.5239, 0.4159, 0.5291, 0.3591, 0.5312, 0.4622, 0.5847, 0.4473, 0.6099, 0.4375, 0.5811, 0.4622, 0.5847, 0.4814, 0.6081, 0.4473, 0.6099, 0.5542, 0.6538, 0.5219, 0.6432, 0.5207, 0.6182, 0.5503, 0.6151, 0.5038, 0.6065, 0.5327, 0.5931, 0.5503, 0.6151, 0.4974, 0.6327, 0.5207, 0.6182, 0.5219, 0.6432, 0.4638, 0.6434, 0.4974, 0.6327, 0.4844, 0.6672, 0.5, 0.6601, 0.5219, 0.6432, 0.5221, 0.6622, 0.5337, 0.5807, 0.5327, 0.5931, 0.4992, 0.5828, 0.6751, 0.6344, 0.6099, 0.6662, 0.5879, 0.6677, 0.5542, 0.6538, 0.5469, 0.6785, 0.5221, 0.6622, 0.5085, 0.003018, 0.5856, 0.008297, 0.4727, 0.02666, 0.4778, 0.01646, 0.4727, 0.02666, 0.4334, 0.00355, 0.4334, 0.00355, 0.4408, 0.04325, 0.4156, 0.03373, 0.5867, 0.03311, 0.5856, 0.008297, 0.6248, 0.03587, 0.4727, 0.02666, 0.4679, 0.05382, 0.4408, 0.04325, 0.5038, 0.03196, 0.4844, 0.05975, 0.4679, 0.05382, 0.5038, 0.03196, 0.5383, 0.02707, 0.5422, 0.04707, 0.4844, 0.05975, 0.5038, 0.03196, 0.5252, 0.07682, 0.6095, 0.08087, 0.589, 0.07358, 0.5867, 0.03311, 0.6248, 0.03587, 0.4014, 0.1055, 0.4094, 0.09045, 0.4623, 0.0859, 0.4388, 0.1073, 0.4679, 0.05382, 0.4623, 0.0859, 0.4243, 0.07223, 0.4606, 0.0, 0.4778, 0.01646, 0.4334, 0.00355, 0.5085, 0.003018, 0.5469, 0.0, 0.5856, 0.008297, 0.4179, 0.1442, 0.4388, 0.1073, 0.4756, 0.09108, 0.4483, 0.135, 0.4623, 0.0859, 0.4756, 0.09108, 0.4388, 0.1073, 0.5399, 0.09904, 0.589, 0.07358, 0.5681, 0.1197, 0.4756, 0.09108, 0.5107, 0.1108, 0.4871, 0.1195, 0.5107, 0.1108, 0.5399, 0.09904, 0.5386, 0.1171, 0.5681, 0.1197, 0.6095, 0.08087, 0.6018, 0.1229, 0.4014, 0.1055, 0.4388, 0.1073, 0.382, 0.1289, 0.5313, 0.1409, 0.5226, 0.1327, 0.5534, 0.1347, 0.5557, 0.1407, 0.5107, 0.1108, 0.5077, 0.1398, 0.4871, 0.1195, 0.5107, 0.1108, 0.5226, 0.1327, 0.5077, 0.1398, 0.4388, 0.1073, 0.3879, 0.1504, 0.382, 0.1289, 0.4388, 0.1073, 0.4179, 0.1442, 0.3879, 0.1504, 0.4871, 0.1195, 0.4654, 0.1402, 0.4483, 0.135, 0.4871, 0.1195, 0.4844, 0.1402, 0.4654, 0.1402, 0.5386, 0.1171, 0.5534, 0.1347, 0.5226, 0.1327, 0.5681, 0.1197, 0.5805, 0.1407, 0.5534, 0.1347, 0.5226, 0.1327, 0.5313, 0.1409, 0.5077, 0.1398, 0.4844, 0.146, 0.4688, 0.1458, 0.4654, 0.1402, 0.4844, 0.1402, 0.6018, 0.1229, 0.6199, 0.1406, 0.5805, 0.1407, 0.4179, 0.1442, 0.4483, 0.135, 0.4492, 0.1462, 0.4483, 0.135, 0.4654, 0.1402, 0.4492, 0.1462, 0.5056, 0.147, 0.4844, 0.146, 0.4844, 0.1402, 0.5077, 0.1398, 0.4836, 0.1769, 0.5056, 0.147, 0.5313, 0.1409, 0.5456, 0.1729, 0.6199, 0.1406, 0.618, 0.1456, 0.5805, 0.1407, 0.3879, 0.1504, 0.4179, 0.1442, 0.4073, 0.1512, 0.4492, 0.1462, 0.4688, 0.1458, 0.447, 0.1749, 0.5767, 0.1725, 0.5805, 0.1407, 0.618, 0.1456, 0.6159, 0.1705, 0.5557, 0.1407, 0.5767, 0.1725, 0.5456, 0.1729, 0.4844, 0.05975, 0.4756, 0.09108, 0.4623, 0.0859, 0.4844, 0.05975, 0.5252, 0.07682, 0.4756, 0.09108, 0.4844, 0.146, 0.5056, 0.147, 0.4836, 0.1769, 0.385, 0.1752, 0.4073, 0.1512, 0.4172, 0.1752])
me_cube.materials.append(mat_material)
me_cube.update()
me_plane = bpy.data.meshes.new('Plane')
me_plane.from_pydata([(-1.0, -1.0, 0.0), (1.0, -1.0, 0.0), (-1.0, 1.0, 0.0), (1.0, 1.0, 0.0)], [], [(0, 1, 3, 2)])
_uv = me_plane.uv_layers.new(name='UVMap')
_uv.uv.foreach_set('vector', [0.0, 0.0, 1.0, 0.0, 1.0, 1.0, 0.0, 1.0])
me_plane.update()

# ---- objects
ob_cube = bpy.data.objects.new('Cube', me_cube)
ob_plane = bpy.data.objects.new('Plane', me_plane)

# ---- transforms, parenting, visibility, modifiers, constraints
ob_cube.location = (0.0, 0.0, 0.0)
_m = ob_cube.modifiers.new('Triangulate', 'TRIANGULATE')
ob_plane.location = (4.942, -2.234, 1.337)

# ---- collection membership
col_collection.objects.link(ob_cube)
col_collection.objects.link(ob_plane)

# ---- scene / render settings (as saved in the file)
scene.frame_start = 1; scene.frame_end = 250; scene.frame_set(1)
scene.render.engine = 'CYCLES'
bpy.context.view_layer.update()

# ---- added for rendering (the .blend has no active camera and no usable light): camera, sun
cam_auto = bpy.data.cameras.new('AutoCamera')
cam_auto.lens = 50.0
cam_auto.sensor_width = 36.0
cam_auto.clip_end = 1000.0
ob_auto_camera = bpy.data.objects.new('AutoCamera', cam_auto)
scene.collection.objects.link(ob_auto_camera)
ob_auto_camera.location = (10.5224, -11.2992, 6.87934)
ob_auto_camera.rotation_euler = (1.09748, -7.21219e-08, 0.694738)
scene.camera = ob_auto_camera
light_auto_sun = bpy.data.lights.new('AutoSun', 'SUN')
light_auto_sun.energy = 3.0
light_auto_sun.angle = 0.0523599
ob_auto_sun = bpy.data.objects.new('AutoSun', light_auto_sun)
scene.collection.objects.link(ob_auto_sun)
ob_auto_sun.rotation_euler = (0.872665, 0.174533, 0.523599)
bpy.context.view_layer.update()
